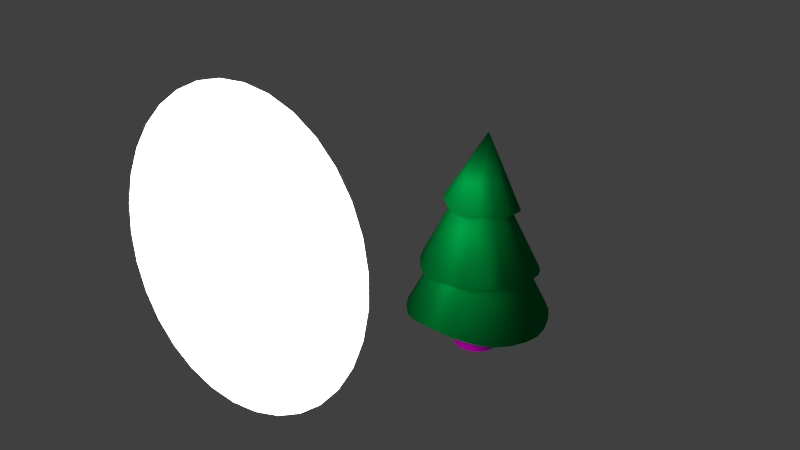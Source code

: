 # Source: DM-Tannenbaum2.blend  (saved by Blender 2.76.0; exported with 4.5.12 LTS)
import bpy
from mathutils import Matrix  # noqa: F401  (used for matrix-valued properties, if any)

bpy.ops.wm.read_factory_settings(use_empty=True)
scene = bpy.context.scene
scene.name = 'Scene'

# ---- collections
col_collection_1 = bpy.data.collections.new('Collection 1'); scene.collection.children.link(col_collection_1)

# ---- images (referenced by path relative to the original .blend; pixels are not part of the script)
import os
ASSET_DIR = os.environ.get("B2B_ASSET_DIR", "")  # directory of the original .blend (textures are referenced by path, not embedded)
HERE = os.path.dirname(os.path.abspath(__file__))  # packed textures are extracted next to this script under _unpacked/

def load_image(name, relpath, width, height, colorspace="sRGB"):
    """Load a texture the original file referenced (path relative to the .blend, or extracted next to this script)."""
    p = next((c for c in (os.path.join(HERE, relpath), os.path.join(ASSET_DIR, relpath)) if relpath and os.path.exists(c)), "")
    if p:
        img = bpy.data.images.load(p, check_existing=True)
        img.name = name
    else:  # same state as the original file: an image datablock whose file is absent (Cycles renders it pink)
        img = bpy.data.images.new(name, width, height)
        img.source = "FILE"
        img.filepath = "//" + (relpath or name)
    img.colorspace_settings.name = colorspace
    return img
img_dm_baum_png = load_image('DM-Baum.png', 'DM-Baum.png', 1024, 1024, 'sRGB')

# ---- materials (node trees are filled in below, after node groups)
mat_material_006 = bpy.data.materials.new('Material.006')
mat_material_006.alpha_threshold = 0.0
mat_material_006.roughness = 0.5
mat_material_005 = bpy.data.materials.new('Material.005')
mat_material_005.alpha_threshold = 0.0
mat_material_005.roughness = 0.5
mat_material_007 = bpy.data.materials.new('Material.007')
mat_material_007.alpha_threshold = 0.0
mat_material_007.roughness = 0.5

# ---- material node trees
mat_material_006.use_nodes = True; mat_material_006.node_tree.nodes.clear()
_N = mat_material_006.node_tree.nodes; _L = mat_material_006.node_tree.links
n0 = _N.new('ShaderNodeOutputMaterial'); n0.name = 'Material Output'; n0.location = (300, 300)
n1 = _N.new('ShaderNodeMixShader'); n1.name = 'Mix Shader'; n1.location = (10, 300)
n1.inputs[0].default_value = 0.07643
n2 = _N.new('ShaderNodeBsdfDiffuse'); n2.name = 'Diffuse BSDF'; n2.location = (-190, 200)
n2.inputs[0].default_value = (0.0, 0.2957, 0.06199, 1.0)
n3 = _N.new('ShaderNodeBsdfToon'); n3.name = 'Toon BSDF'; n3.location = (-190, 100)
n3.inputs[0].default_value = (0.0, 0.8, 0.2009, 1.0)
n3.inputs[1].default_value = 0.2325
n3.inputs[2].default_value = 0.1592
_L.new(n1.outputs[0], n0.inputs[0])
_L.new(n2.outputs[0], n1.inputs[1])
_L.new(n3.outputs[0], n1.inputs[2])
n0.is_active_output = True
mat_material_005.use_nodes = True; mat_material_005.node_tree.nodes.clear()
_N = mat_material_005.node_tree.nodes; _L = mat_material_005.node_tree.links
n0 = _N.new('ShaderNodeOutputMaterial'); n0.name = 'Material Output'; n0.location = (300, 300)
n1 = _N.new('ShaderNodeEmission'); n1.name = 'Emission'; n1.location = (10, 300)
n1.inputs[0].default_value = (0.7679, 0.8, 0.6091, 1.0)
n1.inputs[1].default_value = 6.0
_L.new(n1.outputs[0], n0.inputs[0])
n0.is_active_output = True
mat_material_007.use_nodes = True; mat_material_007.node_tree.nodes.clear()
_N = mat_material_007.node_tree.nodes; _L = mat_material_007.node_tree.links
n0 = _N.new('ShaderNodeOutputMaterial'); n0.name = 'Material Output'; n0.location = (300, 300)
n1 = _N.new('ShaderNodeBsdfDiffuse'); n1.name = 'Diffuse BSDF'; n1.location = (10, 300)
n2 = _N.new('ShaderNodeTexImage'); n2.name = 'Image Texture'; n2.location = (-180, 300)
n2.width = 140
n2.image = img_dm_baum_png
_L.new(n1.outputs[0], n0.inputs[0])
_L.new(n2.outputs[0], n1.inputs[0])
n0.is_active_output = True

# ---- world
world_world = bpy.data.worlds.new('World'); scene.world = world_world
world_world.color = (0.05088, 0.05088, 0.05088)
world_world.use_sun_shadow = False
world_world.sun_shadow_jitter_overblur = 0.0
world_world.cycles.sampling_method = 'MANUAL'
world_world.cycles.sample_map_resolution = 256

# ---- meshes
me_cone_005 = bpy.data.meshes.new('Cone.005')
me_cone_005.from_pydata([(-0.005036, 0.9979, -0.9579), (0.2136, 0.9711, -0.8996), (0.4231, 0.8964, -0.8663), (0.6145, 0.7781, -0.885), (0.775, 0.6206, -0.9149), (0.8905, 0.4294, -0.8614), (0.9612, 0.2167, -0.8124), (0.9908, -0.003886, -0.8622), (0.973, -0.2233, -0.9513), (0.901, -0.4339, -0.9725), (0.7805, -0.6241, -0.9527), (0.6182, -0.7841, -0.8965), (0.4245, -0.9049, -0.8375), (-0.04146, -0.07845, 1.0), (0.2112, -0.9797, -0.8158), (-0.009403, -1.004, -0.8548), (-0.2278, -0.9772, -0.9231), (-0.4356, -0.9017, -0.9751), (-0.6262, -0.783, -0.9609), (-0.7874, -0.6258, -0.9169), (-0.9079, -0.4368, -0.8938), (-0.9805, -0.2249, -0.9195), (-1.003, -0.001136, -0.9723), (-0.9764, 0.2219, -0.9991), (-0.9063, 0.4317, -0.9476), (-0.7897, 0.6202, -0.9076), (-0.6288, 0.7796, -0.944), (-0.435, 0.9005, -1.009), (-0.2238, 0.9744, -1.011)], [], [(27, 13, 28), (0, 13, 1), (26, 13, 27), (25, 13, 26), (24, 13, 25), (23, 13, 24), (22, 13, 23), (21, 13, 22), (20, 13, 21), (19, 13, 20), (18, 13, 19), (17, 13, 18), (16, 13, 17), (15, 13, 16), (14, 13, 15), (12, 13, 14), (11, 13, 12), (10, 13, 11), (9, 13, 10), (8, 13, 9), (7, 13, 8), (6, 13, 7), (5, 13, 6), (4, 13, 5), (3, 13, 4), (2, 13, 3), (28, 13, 0), (1, 13, 2), (0, 1, 2, 3, 4, 5, 6, 7, 8, 9, 10, 11, 12, 14, 15, 16, 17, 18, 19, 20, 21, 22, 23, 24, 25, 26, 27, 28)])
me_cone_005.polygons.foreach_set('use_smooth', [True] * 29)
me_cone_005.materials.append(mat_material_006)
me_cone_005.use_remesh_preserve_volume = False
me_cone_005.use_remesh_preserve_attributes = False
me_cone_005.use_mirror_vertex_groups = False
me_cone_005.update()
me_cone_004 = bpy.data.meshes.new('Cone.004')
me_cone_004.from_pydata([(-0.001471, 0.9991, -1.135), (0.2208, 0.9739, -1.148), (0.4324, 0.9001, -1.126), (0.6225, 0.7812, -1.084), (0.7814, 0.6232, -1.044), (0.9005, 0.4336, -1.043), (0.9741, 0.222, -1.07), (0.9998, -0.0001394, -1.011), (0.9753, -0.2223, -0.9537), (0.9007, -0.434, -0.9901), (0.7813, -0.6238, -1.014), (0.6234, -0.7819, -0.9796), (0.4334, -0.9013, -1.006), (0.0, 0.0, 1.0), (0.2216, -0.9755, -1.045), (-0.0007493, -1.0, -1.043), (-0.223, -0.9752, -1.034), (-0.4339, -0.901, -0.9986), (-0.6229, -0.7815, -0.9598), (-0.781, -0.623, -0.94), (-0.9004, -0.4335, -0.9531), (-0.9747, -0.2224, -0.9803), (-0.9989, 0.0006599, -0.9339), (-0.9732, 0.2236, -0.8941), (-0.8999, 0.4345, -0.9464), (-0.7817, 0.6236, -1.013), (-0.6235, 0.7818, -1.024), (-0.4343, 0.9007, -1.056), (-0.2235, 0.9743, -1.1)], [], [(27, 13, 28), (0, 13, 1), (26, 13, 27), (25, 13, 26), (24, 13, 25), (23, 13, 24), (22, 13, 23), (21, 13, 22), (20, 13, 21), (19, 13, 20), (18, 13, 19), (17, 13, 18), (16, 13, 17), (15, 13, 16), (14, 13, 15), (12, 13, 14), (11, 13, 12), (10, 13, 11), (9, 13, 10), (8, 13, 9), (7, 13, 8), (6, 13, 7), (5, 13, 6), (4, 13, 5), (3, 13, 4), (2, 13, 3), (28, 13, 0), (1, 13, 2), (0, 1, 2, 3, 4, 5, 6, 7, 8, 9, 10, 11, 12, 14, 15, 16, 17, 18, 19, 20, 21, 22, 23, 24, 25, 26, 27, 28)])
me_cone_004.polygons.foreach_set('use_smooth', [True] * 29)
me_cone_004.materials.append(mat_material_006)
me_cone_004.use_remesh_preserve_volume = False
me_cone_004.use_remesh_preserve_attributes = False
me_cone_004.use_mirror_vertex_groups = False
me_cone_004.update()
me_cone_003 = bpy.data.meshes.new('Cone.003')
me_cone_003.from_pydata([(0.0, 1.0, -1.075), (0.2225, 0.9749, -1.048), (0.4339, 0.901, -1.003), (0.6235, 0.7818, -1.018), (0.7818, 0.6235, -1.013), (0.901, 0.4339, -1.037), (0.9749, 0.2225, -1.074), (1.0, 7.55e-08, -1.08), (0.9749, -0.2225, -1.06), (0.901, -0.4339, -1.044), (0.7818, -0.6235, -1.023), (0.6235, -0.7818, -0.9865), (0.4339, -0.901, -0.943), (0.0, 0.0, 1.0), (0.2225, -0.9749, -0.8985), (-3.258e-07, -1.0, -0.846), (-0.2225, -0.9749, -0.8853), (-0.4339, -0.901, -0.9362), (-0.6235, -0.7818, -0.9779), (-0.7818, -0.6235, -0.9622), (-0.901, -0.4339, -0.9745), (-0.9749, -0.2225, -0.9985), (-1.0, 9.656e-07, -1.001), (-0.9749, 0.2225, -0.9691), (-0.901, 0.4339, -1.014), (-0.7818, 0.6235, -1.023), (-0.6235, 0.7818, -1.081), (-0.4339, 0.901, -1.027), (-0.2225, 0.9749, -1.031)], [], [(27, 13, 28), (0, 13, 1), (26, 13, 27), (25, 13, 26), (24, 13, 25), (23, 13, 24), (22, 13, 23), (21, 13, 22), (20, 13, 21), (19, 13, 20), (18, 13, 19), (17, 13, 18), (16, 13, 17), (15, 13, 16), (14, 13, 15), (12, 13, 14), (11, 13, 12), (10, 13, 11), (9, 13, 10), (8, 13, 9), (7, 13, 8), (6, 13, 7), (5, 13, 6), (4, 13, 5), (3, 13, 4), (2, 13, 3), (28, 13, 0), (1, 13, 2), (0, 1, 2, 3, 4, 5, 6, 7, 8, 9, 10, 11, 12, 14, 15, 16, 17, 18, 19, 20, 21, 22, 23, 24, 25, 26, 27, 28)])
me_cone_003.polygons.foreach_set('use_smooth', [True] * 29)
me_cone_003.materials.append(mat_material_006)
me_cone_003.use_remesh_preserve_volume = False
me_cone_003.use_remesh_preserve_attributes = False
me_cone_003.use_mirror_vertex_groups = False
me_cone_003.update()
me_circle = bpy.data.meshes.new('Circle')
me_circle.from_pydata([(3.491e-07, 3.94, 0.0), (-0.7686, 3.864, 0.0), (-1.508, 3.64, 0.0), (-2.189, 3.276, 0.0), (-2.786, 2.786, 0.0), (-3.276, 2.189, 0.0), (-3.64, 1.508, 0.0), (-3.864, 0.7686, 0.0), (-3.94, -5.404e-07, 0.0), (-3.864, -0.7686, 0.0), (-3.64, -1.508, 0.0), (-3.276, -2.189, 0.0), (-2.786, -2.786, 0.0), (-2.189, -3.276, 0.0), (-1.508, -3.64, 0.0), (-0.7686, -3.864, 0.0), (1.633e-06, -3.94, 0.0), (0.7686, -3.864, 0.0), (1.508, -3.64, 0.0), (2.189, -3.276, 0.0), (2.786, -2.786, 0.0), (3.276, -2.189, 0.0), (3.64, -1.508, 0.0), (3.864, -0.7686, 0.0), (3.94, 2.967e-06, 0.0), (3.864, 0.7687, 0.0), (3.64, 1.508, 0.0), (3.276, 2.189, 0.0), (2.786, 2.786, 0.0), (2.189, 3.276, 0.0), (1.508, 3.64, 0.0), (0.7686, 3.864, 0.0)], [], [(1, 2, 3, 4, 5, 6, 7, 8, 9, 10, 11, 12, 13, 14, 15, 16, 17, 18, 19, 20, 21, 22, 23, 24, 25, 26, 27, 28, 29, 30, 31, 0)])
me_circle.materials.append(mat_material_005)
me_circle.use_remesh_preserve_volume = False
me_circle.use_remesh_preserve_attributes = False
me_circle.use_mirror_vertex_groups = False
me_circle.update()
me_cylinder = bpy.data.meshes.new('Cylinder')
me_cylinder.from_pydata([(-9.755e-10, 1.13, 1.16e-18), (0.02644, 0.4405, 1.262), (0.2809, 1.094, -1.849e-12), (0.136, 0.4267, 1.262), (0.5442, 0.9899, -3.582e-12), (0.2386, 0.386, 1.262), (0.7733, 0.8235, -5.09e-12), (0.328, 0.3211, 1.262), (0.9538, 0.6053, -6.278e-12), (0.3984, 0.236, 1.262), (1.074, 0.3491, -7.072e-12), (0.4454, 0.1361, 1.262), (1.127, 0.07093, -7.421e-12), (0.4661, 0.02766, 1.262), (1.11, -0.2117, -7.304e-12), (0.4591, -0.08254, 1.262), (1.022, -0.481, -6.728e-12), (0.425, -0.1876, 1.262), (0.8704, -0.72, -5.729e-12), (0.3658, -0.2808, 1.262), (0.664, -0.9139, -4.371e-12), (0.2853, -0.3564, 1.262), (0.4158, -1.05, -2.737e-12), (0.1886, -0.4096, 1.262), (0.1416, -1.121, -9.32e-13), (0.08164, -0.437, 1.262), (-0.1416, -1.121, 9.32e-13), (-0.02877, -0.437, 1.262), (-0.4158, -1.05, 2.737e-12), (-0.1357, -0.4096, 1.262), (-0.664, -0.9139, 4.371e-12), (-0.2325, -0.3564, 1.262), (-0.8704, -0.72, 5.729e-12), (-0.313, -0.2808, 1.262), (-1.022, -0.481, 6.728e-12), (-0.3721, -0.1876, 1.262), (-1.11, -0.2117, 7.304e-12), (-0.4063, -0.08254, 1.262), (-1.127, 0.07093, 7.421e-12), (-0.4132, 0.02766, 1.262), (-1.074, 0.3491, 7.072e-12), (-0.3925, 0.1361, 1.262), (-0.9538, 0.6053, 6.278e-12), (-0.3455, 0.236, 1.262), (-0.7733, 0.8235, 5.09e-12), (-0.2751, 0.3211, 1.262), (-0.5442, 0.9899, 3.582e-12), (-0.1858, 0.386, 1.262), (-0.2809, 1.094, 1.849e-12), (-0.08311, 0.4267, 1.262)], [], [(0, 1, 3, 2), (2, 3, 5, 4), (4, 5, 7, 6), (6, 7, 9, 8), (8, 9, 11, 10), (10, 11, 13, 12), (12, 13, 15, 14), (14, 15, 17, 16), (16, 17, 19, 18), (18, 19, 21, 20), (20, 21, 23, 22), (22, 23, 25, 24), (24, 25, 27, 26), (26, 27, 29, 28), (28, 29, 31, 30), (30, 31, 33, 32), (32, 33, 35, 34), (34, 35, 37, 36), (36, 37, 39, 38), (38, 39, 41, 40), (40, 41, 43, 42), (42, 43, 45, 44), (44, 45, 47, 46), (3, 1, 49, 47, 45, 43, 41, 39, 37, 35, 33, 31, 29, 27, 25, 23, 21, 19, 17, 15, 13, 11, 9, 7, 5), (48, 49, 1, 0), (46, 47, 49, 48), (0, 2, 4, 6, 8, 10, 12, 14, 16, 18, 20, 22, 24, 26, 28, 30, 32, 34, 36, 38, 40, 42, 44, 46, 48)])
me_cylinder.polygons.foreach_set('use_smooth', [True] * 27)
_uv = me_cylinder.uv_layers.new(name='UVMap')
_uv.uv.foreach_set('vector', [0.3728, 1.75, 0.3694, 0.009398, 0.4038, 0.007528, 0.4064, 1.748, 0.4064, 1.748, 0.4038, 0.007528, 0.4452, 0.006212, 0.4468, 1.746, 0.4468, 1.746, 0.4452, 0.006212, 0.4909, 0.005532, 0.4915, 1.746, 0.4915, 1.746, 0.4909, 0.005532, 0.5381, 0.005532, 0.5376, 1.746, 0.5376, 1.746, 0.5381, 0.005532, 0.5839, 0.006211, 0.5822, 1.746, 0.5822, 1.746, 0.5839, 0.006211, 0.6252, 0.007527, 0.6226, 1.748, 0.6226, 1.748, 0.6252, 0.007527, 0.6597, 0.009398, 0.6562, 1.75, 0.6562, 1.75, 0.6597, 0.009398, 0.685, 0.0117, 0.6809, 1.752, 0.6905, 1.756, 0.6871, 0.01553, 0.7124, 0.01341, 0.7152, 1.754, 0.7152, 1.754, 0.7124, 0.01341, 0.7468, 0.01179, 0.7489, 1.752, 0.7489, 1.752, 0.7468, 0.01179, 0.7882, 0.01078, 0.7893, 1.751, 0.7893, 1.751, 0.7882, 0.01078, 0.834, 0.01043, 0.8339, 1.751, 0.8339, 1.751, 0.834, 0.01043, 0.8812, 0.01078, 0.88, 1.751, 0.88, 1.751, 0.8812, 0.01078, 0.9269, 0.01179, 0.9247, 1.752, 0.9247, 1.752, 0.9269, 0.01179, 0.9683, 0.01341, 0.9651, 1.754, 0.9651, 1.754, 0.9683, 0.01341, 1.003, 0.01553, 0.9987, 1.756, 0.02393, 1.753, 0.0199, 0.01321, 0.05432, 0.01109, 0.05754, 1.751, 0.05754, 1.751, 0.05432, 0.01109, 0.0957, 0.009467, 0.09794, 1.75, 0.09794, 1.75, 0.0957, 0.009467, 0.1414, 0.008453, 0.1426, 1.749, 0.1426, 1.749, 0.1414, 0.008453, 0.1887, 0.008108, 0.1887, 1.748, 0.1887, 1.748, 0.1887, 0.008108, 0.2344, 0.008453, 0.2334, 1.749, 0.2334, 1.749, 0.2344, 0.008453, 0.2758, 0.009467, 0.2738, 1.75, 0.2738, 1.75, 0.2758, 0.009467, 0.3102, 0.01109, 0.3074, 1.751, 0.1117, -0.6375, 0.1574, -0.6336, 0.2009, -0.6142, 0.2396, -0.5806, 0.2709, -0.535, 0.293, -0.4801, 0.3043, -0.4194, 0.3043, -0.3568, 0.293, -0.2961, 0.2709, -0.2412, 0.2396, -0.1956, 0.2009, -0.162, 0.1574, -0.1427, 0.1117, -0.1387, 0.06678, -0.1505, 0.02537, -0.1771, -0.009891, -0.2171, -0.03679, -0.2677, -0.05364, -0.326, -0.05938, -0.3881, -0.05364, -0.4503, -0.03679, -0.5085, -0.009891, -0.5592, 0.02537, -0.5991, 0.06678, -0.6258, 0.3481, 1.752, 0.344, 0.0117, 0.3694, 0.009398, 0.3728, 1.75, 0.3074, 1.751, 0.3102, 0.01109, 0.3355, 0.01321, 0.3321, 1.753, 0.4558, -0.1599, 0.4119, -0.1714, 0.3715, -0.1974, 0.337, -0.2364, 0.3108, -0.2859, 0.2943, -0.3427, 0.2887, -0.4034, 0.2943, -0.4641, 0.3108, -0.5209, 0.337, -0.5704, 0.3715, -0.6094, 0.4119, -0.6354, 0.4558, -0.6469, 0.5004, -0.643, 0.5429, -0.6241, 0.5806, -0.5914, 0.6112, -0.5468, 0.6327, -0.4932, 0.6438, -0.434, 0.6438, -0.3728, 0.6327, -0.3136, 0.6112, -0.26, 0.5806, -0.2154, 0.5429, -0.1827, 0.5004, -0.1638])
me_cylinder.materials.append(mat_material_007)
me_cylinder.use_remesh_preserve_volume = False
me_cylinder.use_remesh_preserve_attributes = False
me_cylinder.use_mirror_vertex_groups = False
me_cylinder.update()

# ---- objects
ob_cone_000 = bpy.data.objects.new('Cone.000', me_cone_005)
ob_cone_001 = bpy.data.objects.new('Cone.001', me_cone_004)
ob_cone_003 = bpy.data.objects.new('Cone.003', me_cone_003)
ob_circle = bpy.data.objects.new('Circle', me_circle)
ob_cylinder = bpy.data.objects.new('Cylinder', me_cylinder)

# ---- transforms, parenting, visibility, modifiers, constraints
ob_cone_000.location = (0.09073, 0.08242, 5.823)
ob_cone_000.rotation_euler = (-0.08598, -0.03829, -1.088)
ob_cone_000.scale = (1.164, 1.164, 1.164)
ob_cone_000.lineart.crease_threshold = 0.0
ob_cone_001.location = (0.0, 0.0, 4.625)
ob_cone_001.rotation_euler = (0.008554, -0.014, -0.5485)
ob_cone_001.scale = (1.825, 1.825, 1.825)
ob_cone_001.lineart.crease_threshold = 0.0
ob_cone_003.location = (0.0, 0.0, 3.339)
ob_cone_003.scale = (2.203, 2.203, 2.203)
ob_cone_003.lineart.crease_threshold = 0.0
ob_circle.location = (0.0, -9.487, 7.074)
ob_circle.rotation_euler = (1.441, -0.0, 0.0)
ob_circle.lineart.crease_threshold = 0.0
ob_cylinder.location = (0.0, 0.0, 0.0)
ob_cylinder.rotation_euler = (0.0, 0.01152, 0.0)
ob_cylinder.scale = (0.6423, 0.6423, 1.997)
ob_cylinder.lineart.crease_threshold = 0.0

# ---- collection membership
col_collection_1.objects.link(ob_cone_000)
col_collection_1.objects.link(ob_cone_001)
col_collection_1.objects.link(ob_cone_003)
col_collection_1.objects.link(ob_circle)
col_collection_1.objects.link(ob_cylinder)

# ---- scene / render settings (as saved in the file)
scene.frame_start = 1; scene.frame_end = 250; scene.frame_set(1)
scene.render.engine = 'CYCLES'
scene.render.resolution_percentage = 50
scene.render.dither_intensity = 0.0
scene.cycles.use_denoising = False
scene.cycles.samples = 10
scene.cycles.sampling_pattern = 'TABULATED_SOBOL'
scene.cycles.light_sampling_threshold = 0.0
scene.cycles.use_adaptive_sampling = False
scene.cycles.use_light_tree = False
scene.cycles.blur_glossy = 0.0
scene.cycles.pixel_filter_type = 'GAUSSIAN'
scene.cycles.sample_clamp_indirect = 0.0
scene.view_settings.view_transform = 'Standard'
bpy.context.view_layer.update()

# ---- added for rendering (the .blend has no active camera): camera
cam_auto = bpy.data.cameras.new('AutoCamera')
cam_auto.lens = 50.0
cam_auto.sensor_width = 36.0
cam_auto.clip_end = 1000.0
ob_auto_camera = bpy.data.objects.new('AutoCamera', cam_auto)
scene.collection.objects.link(ob_auto_camera)
ob_auto_camera.location = (17.04, -24.1939, 19.118)
ob_auto_camera.rotation_euler = (1.09748, -7.21219e-08, 0.694738)
scene.camera = ob_auto_camera
bpy.context.view_layer.update()

